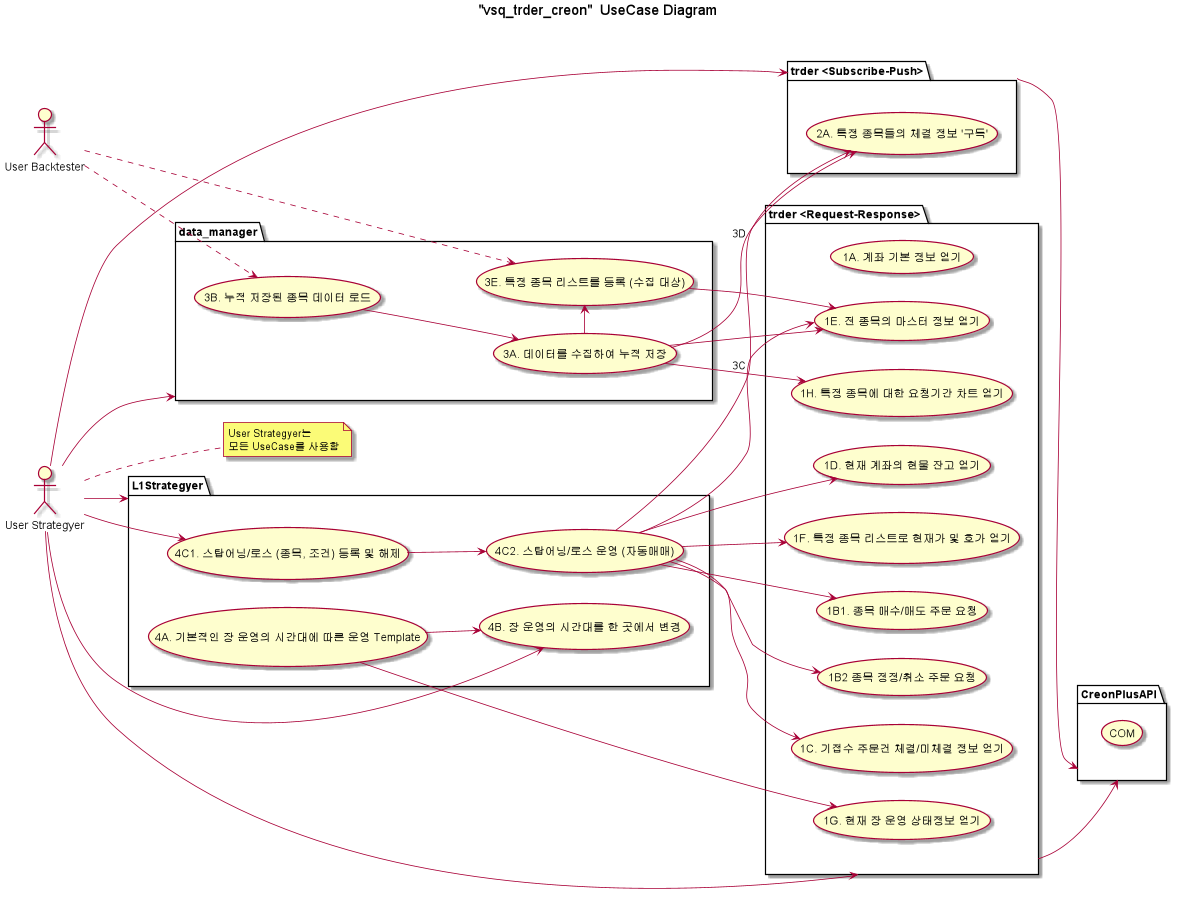

The diagram above was rendered by PlantUML. Its source (embedded in the PNG):
@startuml
title "vsq_trder_creon"  UseCase Diagram\n
left to right direction

actor "User Strategyer" as ust
note right of (ust)
    User Strategyer는
    모든 UseCase를 사용함
end note

actor "User Backtester" as ubt

package "trder <Request-Response>" as trder_rr{
    usecase "1A. 계좌 기본 정보 얻기" as 1A
    usecase "1B1. 종목 매수/매도 주문 요청" as 1B1
    usecase "1B2 종목 정정/취소 주문 요청" as 1B2
    usecase "1C. 기접수 주문건 체결/미체결 정보 얻기" as 1C
    usecase "1D. 현재 계좌의 현물 잔고 얻기" as 1D
    usecase "1E. 전 종목의 마스터 정보 얻기" as 1E
    usecase "1F. 특정 종목 리스트로 현재가 및 호가 얻기" as 1F
    usecase "1G. 현재 장 운영 상태정보 얻기" as 1G
    usecase "1H. 특정 종목에 대한 요청기간 차트 얻기" as 1H
}

package "trder <Subscribe-Push>" as trder_sp{
    usecase "2A. 특정 종목들의 체결 정보 '구독'" as 2A
}

package "CreonPlusAPI" as cpa {
    usecase "COM"
}
trder_rr --> cpa
trder_sp --> cpa

package "data_manager" as dm {
    usecase "3A. 데이터를 수집하여 누적 저장" as 3A
    usecase "3B. 누적 저장된 종목 데이터 로드" as 3B
    usecase "3E. 특정 종목 리스트를 등록 (수집 대상)" as 3E
}
3A -> 3E
3A --> 1E
3A --> 1H: 3C
3A --> 2A: 3D
3B --> 3A
3E --> 1E

package "L1Strategyer" as l1st{
    usecase "4A. 기본적인 장 운영의 시간대에 따른 운영 Template" as 4A
    usecase "4B. 장 운영의 시간대를 한 곳에서 변경" as 4B
    usecase "4C1. 스탑어닝/로스 (종목, 조건) 등록 및 해제" as 4C1
    usecase "4C2. 스탑어닝/로스 운영 (자동매매)" as 4C2
}
4A --> 4B
4A --> 1G
4C1 --> 4C2
4C2 --> 1D
4C2 --> 1E
4C2 --> 1F
4C2 --> 1B1
4C2 --> 1C
4C2 --> 1B2
4C2 --> 2A

ust --> trder_rr
ust --> trder_sp
ust --> 4B
ust --> 4C1
ust --> l1st
ust --> dm


ubt ..> 3B
ubt ..> 3E

@enduml